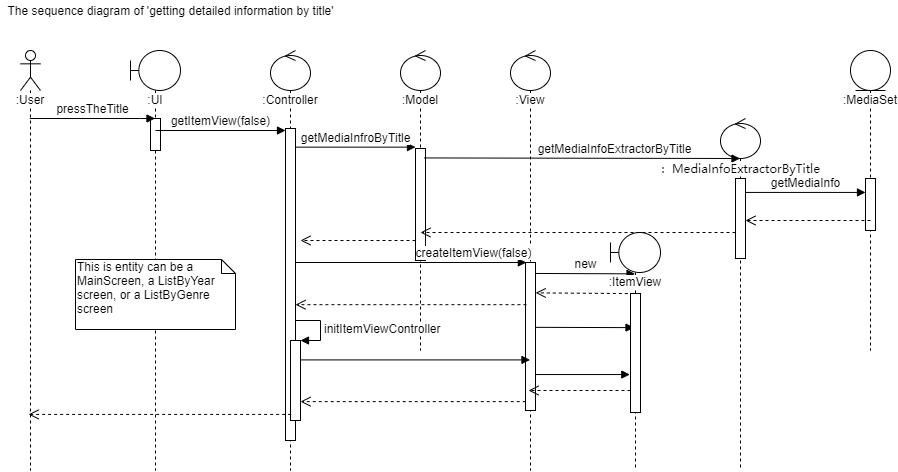

The diagram above was exported from draw.io. Its source (the exported page's mxGraphModel, read from the mxfile embedded in the PNG):
<mxGraphModel dx="1663" dy="870" grid="1" gridSize="10" guides="1" tooltips="1" connect="1" arrows="1" fold="1" page="1" pageScale="1" pageWidth="1100" pageHeight="850" background="#ffffff" math="0" shadow="0">
  <root>
    <mxCell id="0" />
    <mxCell id="1" parent="0" />
    <mxCell id="QE2q69RvsIlHIu5tkvtF-5" value="The sequence diagram of 'getting detailed information by title'" style="text;html=1;align=center;verticalAlign=middle;resizable=0;points=[];autosize=1;" vertex="1" parent="1">
      <mxGeometry x="10" y="10" width="340" height="20" as="geometry" />
    </mxCell>
    <mxCell id="QE2q69RvsIlHIu5tkvtF-6" value=":User" style="shape=umlLifeline;participant=umlActor;perimeter=lifelinePerimeter;whiteSpace=wrap;html=1;container=1;collapsible=0;recursiveResize=0;verticalAlign=top;spacingTop=36;labelBackgroundColor=#ffffff;outlineConnect=0;" vertex="1" parent="1">
      <mxGeometry x="30" y="60" width="20" height="420" as="geometry" />
    </mxCell>
    <mxCell id="QE2q69RvsIlHIu5tkvtF-7" value="&lt;font style=&quot;font-size: 7px&quot;&gt;:UI&lt;/font&gt;" style="shape=umlLifeline;participant=umlBoundary;perimeter=lifelinePerimeter;whiteSpace=wrap;html=1;container=1;collapsible=0;recursiveResize=0;verticalAlign=top;spacingTop=36;labelBackgroundColor=#ffffff;outlineConnect=0;" vertex="1" parent="1">
      <mxGeometry x="140" y="60" width="50" height="420" as="geometry" />
    </mxCell>
    <mxCell id="QE2q69RvsIlHIu5tkvtF-11" value="" style="html=1;points=[];perimeter=orthogonalPerimeter;" vertex="1" parent="QE2q69RvsIlHIu5tkvtF-7">
      <mxGeometry x="20" y="68" width="10" height="32" as="geometry" />
    </mxCell>
    <mxCell id="QE2q69RvsIlHIu5tkvtF-8" value="pressTheTitle" style="html=1;verticalAlign=bottom;endArrow=block;" edge="1" parent="1">
      <mxGeometry width="80" relative="1" as="geometry">
        <mxPoint x="39.32352941176464" y="128" as="sourcePoint" />
        <mxPoint x="164.5" y="128" as="targetPoint" />
        <Array as="points">
          <mxPoint x="160" y="128" />
        </Array>
      </mxGeometry>
    </mxCell>
    <mxCell id="QE2q69RvsIlHIu5tkvtF-10" value=":Controller" style="shape=umlLifeline;participant=umlControl;perimeter=lifelinePerimeter;whiteSpace=wrap;html=1;container=1;collapsible=0;recursiveResize=0;verticalAlign=top;spacingTop=36;labelBackgroundColor=#ffffff;outlineConnect=0;" vertex="1" parent="1">
      <mxGeometry x="280" y="60" width="40" height="420" as="geometry" />
    </mxCell>
    <mxCell id="QE2q69RvsIlHIu5tkvtF-16" value="" style="html=1;points=[];perimeter=orthogonalPerimeter;" vertex="1" parent="QE2q69RvsIlHIu5tkvtF-10">
      <mxGeometry x="15" y="78" width="10" height="312" as="geometry" />
    </mxCell>
    <mxCell id="QE2q69RvsIlHIu5tkvtF-14" value=":Model" style="shape=umlLifeline;participant=umlControl;perimeter=lifelinePerimeter;whiteSpace=wrap;html=1;container=1;collapsible=0;recursiveResize=0;verticalAlign=top;spacingTop=36;labelBackgroundColor=#ffffff;outlineConnect=0;" vertex="1" parent="1">
      <mxGeometry x="410" y="60" width="40" height="300" as="geometry" />
    </mxCell>
    <mxCell id="QE2q69RvsIlHIu5tkvtF-18" value="" style="html=1;points=[];perimeter=orthogonalPerimeter;" vertex="1" parent="QE2q69RvsIlHIu5tkvtF-14">
      <mxGeometry x="15" y="98" width="10" height="112" as="geometry" />
    </mxCell>
    <mxCell id="QE2q69RvsIlHIu5tkvtF-15" value="getItemView(false)" style="html=1;verticalAlign=bottom;endArrow=block;" edge="1" parent="1" target="QE2q69RvsIlHIu5tkvtF-16">
      <mxGeometry width="80" relative="1" as="geometry">
        <mxPoint x="165" y="140" as="sourcePoint" />
        <mxPoint x="290" y="140" as="targetPoint" />
      </mxGeometry>
    </mxCell>
    <mxCell id="QE2q69RvsIlHIu5tkvtF-17" value="getMediaInfroByTitle" style="html=1;verticalAlign=bottom;endArrow=block;exitX=1.04;exitY=0.233;exitDx=0;exitDy=0;exitPerimeter=0;" edge="1" parent="1">
      <mxGeometry width="80" relative="1" as="geometry">
        <mxPoint x="305" y="156.64" as="sourcePoint" />
        <mxPoint x="425" y="156.64000000000004" as="targetPoint" />
      </mxGeometry>
    </mxCell>
    <mxCell id="QE2q69RvsIlHIu5tkvtF-20" value=":View" style="shape=umlLifeline;participant=umlControl;perimeter=lifelinePerimeter;whiteSpace=wrap;html=1;container=1;collapsible=0;recursiveResize=0;verticalAlign=top;spacingTop=36;labelBackgroundColor=#ffffff;outlineConnect=0;" vertex="1" parent="1">
      <mxGeometry x="520" y="60" width="40" height="420" as="geometry" />
    </mxCell>
    <mxCell id="QE2q69RvsIlHIu5tkvtF-22" value="" style="html=1;points=[];perimeter=orthogonalPerimeter;" vertex="1" parent="QE2q69RvsIlHIu5tkvtF-20">
      <mxGeometry x="15" y="212" width="10" height="148" as="geometry" />
    </mxCell>
    <mxCell id="QE2q69RvsIlHIu5tkvtF-21" value="createItemView(false)" style="html=1;verticalAlign=bottom;endArrow=block;entryX=0.085;entryY=0.431;entryDx=0;entryDy=0;entryPerimeter=0;" edge="1" parent="1">
      <mxGeometry x="0.5363" width="80" relative="1" as="geometry">
        <mxPoint x="305" y="272" as="sourcePoint" />
        <mxPoint x="535.8499999999999" y="272" as="targetPoint" />
        <mxPoint as="offset" />
      </mxGeometry>
    </mxCell>
    <mxCell id="QE2q69RvsIlHIu5tkvtF-29" value="new" style="html=1;verticalAlign=bottom;endArrow=block;entryX=-0.045;entryY=0.145;entryDx=0;entryDy=0;entryPerimeter=0;" edge="1" parent="1">
      <mxGeometry width="80" relative="1" as="geometry">
        <mxPoint x="545" y="282.96" as="sourcePoint" />
        <mxPoint x="644.5500000000002" y="283.34000000000003" as="targetPoint" />
      </mxGeometry>
    </mxCell>
    <mxCell id="QE2q69RvsIlHIu5tkvtF-31" value="" style="html=1;verticalAlign=bottom;endArrow=open;dashed=1;endSize=8;entryX=1.016;entryY=0.516;entryDx=0;entryDy=0;entryPerimeter=0;exitX=-0.167;exitY=0.36;exitDx=0;exitDy=0;exitPerimeter=0;" edge="1" parent="1">
      <mxGeometry relative="1" as="geometry">
        <mxPoint x="643.3300000000002" y="303.12" as="sourcePoint" />
        <mxPoint x="545.1600000000001" y="302.3600000000001" as="targetPoint" />
      </mxGeometry>
    </mxCell>
    <mxCell id="QE2q69RvsIlHIu5tkvtF-33" value="&lt;font style=&quot;font-size: 10px&quot;&gt;:MediaSet&lt;/font&gt;" style="shape=umlLifeline;participant=umlEntity;perimeter=lifelinePerimeter;whiteSpace=wrap;html=1;container=1;collapsible=0;recursiveResize=0;verticalAlign=top;spacingTop=36;labelBackgroundColor=#ffffff;outlineConnect=0;" vertex="1" parent="1">
      <mxGeometry x="860" y="60" width="40" height="300" as="geometry" />
    </mxCell>
    <mxCell id="QE2q69RvsIlHIu5tkvtF-39" value="" style="html=1;points=[];perimeter=orthogonalPerimeter;" vertex="1" parent="QE2q69RvsIlHIu5tkvtF-33">
      <mxGeometry x="15" y="128" width="10" height="52" as="geometry" />
    </mxCell>
    <mxCell id="QE2q69RvsIlHIu5tkvtF-35" value="&lt;font style=&quot;font-size: 9px&quot;&gt;：&lt;span style=&quot;font-family: &amp;#34;jetbrains mono&amp;#34;&quot;&gt;MediaInfoExtractorByTitle&lt;/span&gt;&lt;/font&gt;" style="shape=umlLifeline;participant=umlControl;perimeter=lifelinePerimeter;whiteSpace=wrap;html=1;container=1;collapsible=0;recursiveResize=0;verticalAlign=top;spacingTop=36;labelBackgroundColor=#ffffff;outlineConnect=0;" vertex="1" parent="1">
      <mxGeometry x="730" y="128" width="40" height="352" as="geometry" />
    </mxCell>
    <mxCell id="QE2q69RvsIlHIu5tkvtF-37" value="" style="html=1;points=[];perimeter=orthogonalPerimeter;" vertex="1" parent="QE2q69RvsIlHIu5tkvtF-35">
      <mxGeometry x="15" y="60" width="10" height="80" as="geometry" />
    </mxCell>
    <mxCell id="QE2q69RvsIlHIu5tkvtF-36" value="getMediaInfoExtractorByTitle" style="html=1;verticalAlign=bottom;endArrow=block;exitX=0.908;exitY=0.164;exitDx=0;exitDy=0;exitPerimeter=0;" edge="1" parent="1" target="QE2q69RvsIlHIu5tkvtF-35">
      <mxGeometry x="0.2036" width="80" relative="1" as="geometry">
        <mxPoint x="434.0799999999999" y="167.44" as="sourcePoint" />
        <mxPoint x="805.76" y="167" as="targetPoint" />
        <mxPoint as="offset" />
      </mxGeometry>
    </mxCell>
    <mxCell id="QE2q69RvsIlHIu5tkvtF-38" value="getMediaInfo" style="html=1;verticalAlign=bottom;endArrow=block;exitX=0.972;exitY=0.061;exitDx=0;exitDy=0;exitPerimeter=0;" edge="1" parent="1">
      <mxGeometry width="80" relative="1" as="geometry">
        <mxPoint x="754.7200000000003" y="201.92999999999995" as="sourcePoint" />
        <mxPoint x="875" y="201.92999999999995" as="targetPoint" />
      </mxGeometry>
    </mxCell>
    <mxCell id="QE2q69RvsIlHIu5tkvtF-42" value="" style="html=1;verticalAlign=bottom;endArrow=block;exitX=0.97;exitY=0.904;exitDx=0;exitDy=0;exitPerimeter=0;entryX=-0.148;entryY=0.784;entryDx=0;entryDy=0;entryPerimeter=0;" edge="1" parent="1">
      <mxGeometry width="80" relative="1" as="geometry">
        <mxPoint x="544.7" y="336.84000000000003" as="sourcePoint" />
        <mxPoint x="643.52" y="337.12800000000004" as="targetPoint" />
      </mxGeometry>
    </mxCell>
    <mxCell id="QE2q69RvsIlHIu5tkvtF-45" value=":ItemView" style="shape=umlLifeline;participant=umlBoundary;perimeter=lifelinePerimeter;whiteSpace=wrap;html=1;container=1;collapsible=0;recursiveResize=0;verticalAlign=top;spacingTop=36;labelBackgroundColor=#ffffff;outlineConnect=0;" vertex="1" parent="1">
      <mxGeometry x="620" y="242" width="50" height="238" as="geometry" />
    </mxCell>
    <mxCell id="QE2q69RvsIlHIu5tkvtF-46" value="" style="html=1;points=[];perimeter=orthogonalPerimeter;" vertex="1" parent="QE2q69RvsIlHIu5tkvtF-45">
      <mxGeometry x="20" y="61" width="10" height="119" as="geometry" />
    </mxCell>
    <mxCell id="QE2q69RvsIlHIu5tkvtF-49" value="" style="html=1;verticalAlign=bottom;endArrow=open;dashed=1;endSize=8;" edge="1" parent="1" target="QE2q69RvsIlHIu5tkvtF-37">
      <mxGeometry relative="1" as="geometry">
        <mxPoint x="880" y="230" as="sourcePoint" />
        <mxPoint x="800" y="230" as="targetPoint" />
      </mxGeometry>
    </mxCell>
    <mxCell id="QE2q69RvsIlHIu5tkvtF-50" value="" style="html=1;verticalAlign=bottom;endArrow=open;dashed=1;endSize=8;" edge="1" parent="1">
      <mxGeometry relative="1" as="geometry">
        <mxPoint x="745" y="242" as="sourcePoint" />
        <mxPoint x="430" y="242" as="targetPoint" />
      </mxGeometry>
    </mxCell>
    <mxCell id="QE2q69RvsIlHIu5tkvtF-51" value="" style="html=1;verticalAlign=bottom;endArrow=open;dashed=1;endSize=8;" edge="1" parent="1">
      <mxGeometry relative="1" as="geometry">
        <mxPoint x="425.0000000000002" y="250" as="sourcePoint" />
        <mxPoint x="310" y="250" as="targetPoint" />
      </mxGeometry>
    </mxCell>
    <mxCell id="QE2q69RvsIlHIu5tkvtF-52" value="" style="html=1;verticalAlign=bottom;endArrow=open;dashed=1;endSize=8;exitX=0.094;exitY=0.285;exitDx=0;exitDy=0;exitPerimeter=0;" edge="1" parent="1" source="QE2q69RvsIlHIu5tkvtF-22" target="QE2q69RvsIlHIu5tkvtF-16">
      <mxGeometry relative="1" as="geometry">
        <mxPoint x="380" y="270" as="sourcePoint" />
        <mxPoint x="320" y="313" as="targetPoint" />
      </mxGeometry>
    </mxCell>
    <mxCell id="QE2q69RvsIlHIu5tkvtF-53" value="" style="html=1;points=[];perimeter=orthogonalPerimeter;" vertex="1" parent="1">
      <mxGeometry x="300" y="350" width="10" height="80" as="geometry" />
    </mxCell>
    <mxCell id="QE2q69RvsIlHIu5tkvtF-54" value="initItemViewController" style="edgeStyle=orthogonalEdgeStyle;html=1;align=left;spacingLeft=2;endArrow=block;rounded=0;entryX=1;entryY=0;" edge="1" target="QE2q69RvsIlHIu5tkvtF-53" parent="1">
      <mxGeometry relative="1" as="geometry">
        <mxPoint x="305" y="330" as="sourcePoint" />
        <Array as="points">
          <mxPoint x="330" y="330" />
        </Array>
      </mxGeometry>
    </mxCell>
    <mxCell id="QE2q69RvsIlHIu5tkvtF-55" value="" style="html=1;verticalAlign=bottom;endArrow=block;" edge="1" parent="1" target="QE2q69RvsIlHIu5tkvtF-20">
      <mxGeometry width="80" relative="1" as="geometry">
        <mxPoint x="310" y="369.40999999999997" as="sourcePoint" />
        <mxPoint x="390" y="369.40999999999997" as="targetPoint" />
      </mxGeometry>
    </mxCell>
    <mxCell id="QE2q69RvsIlHIu5tkvtF-56" value="" style="html=1;verticalAlign=bottom;endArrow=block;entryX=-0.068;entryY=0.681;entryDx=0;entryDy=0;entryPerimeter=0;" edge="1" parent="1" source="QE2q69RvsIlHIu5tkvtF-22" target="QE2q69RvsIlHIu5tkvtF-46">
      <mxGeometry width="80" relative="1" as="geometry">
        <mxPoint x="550" y="390" as="sourcePoint" />
        <mxPoint x="615" y="390" as="targetPoint" />
      </mxGeometry>
    </mxCell>
    <mxCell id="QE2q69RvsIlHIu5tkvtF-57" value="" style="html=1;verticalAlign=bottom;endArrow=open;dashed=1;endSize=8;" edge="1" parent="1" target="QE2q69RvsIlHIu5tkvtF-20">
      <mxGeometry relative="1" as="geometry">
        <mxPoint x="640" y="400" as="sourcePoint" />
        <mxPoint x="560" y="400" as="targetPoint" />
      </mxGeometry>
    </mxCell>
    <mxCell id="QE2q69RvsIlHIu5tkvtF-58" value="" style="html=1;verticalAlign=bottom;endArrow=open;dashed=1;endSize=8;exitX=0.022;exitY=0.94;exitDx=0;exitDy=0;exitPerimeter=0;" edge="1" parent="1" source="QE2q69RvsIlHIu5tkvtF-22" target="QE2q69RvsIlHIu5tkvtF-53">
      <mxGeometry relative="1" as="geometry">
        <mxPoint x="530.6800000000001" y="410" as="sourcePoint" />
        <mxPoint x="430.00352941176465" y="410" as="targetPoint" />
      </mxGeometry>
    </mxCell>
    <mxCell id="QE2q69RvsIlHIu5tkvtF-59" value="" style="html=1;verticalAlign=bottom;endArrow=open;dashed=1;endSize=8;exitX=0.064;exitY=0.924;exitDx=0;exitDy=0;exitPerimeter=0;" edge="1" parent="1" source="QE2q69RvsIlHIu5tkvtF-53" target="QE2q69RvsIlHIu5tkvtF-6">
      <mxGeometry relative="1" as="geometry">
        <mxPoint x="470" y="360" as="sourcePoint" />
        <mxPoint x="390" y="360" as="targetPoint" />
      </mxGeometry>
    </mxCell>
    <mxCell id="QE2q69RvsIlHIu5tkvtF-60" value="This is entity can be a MainScreen, a ListByYear screen, or a ListByGenre screen" style="shape=note;whiteSpace=wrap;html=1;size=14;verticalAlign=top;align=left;spacingTop=-6;" vertex="1" parent="1">
      <mxGeometry x="85" y="269" width="160" height="70" as="geometry" />
    </mxCell>
  </root>
</mxGraphModel>